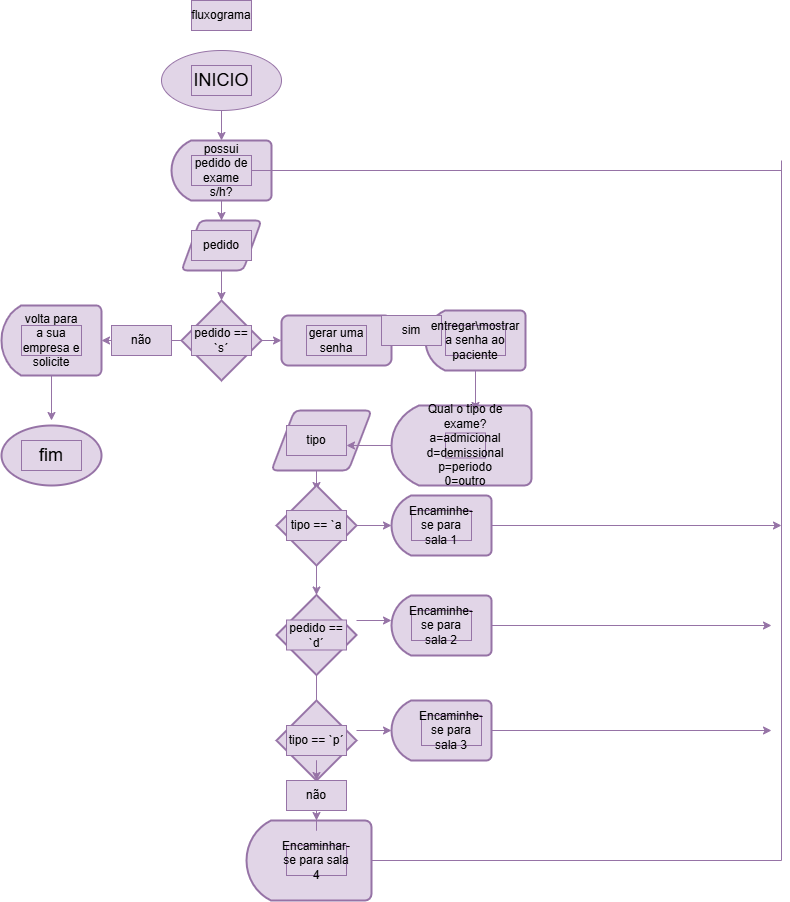

The diagram above was exported from draw.io. Its source (the exported page's mxGraphModel, read from the mxfile embedded in the PNG):
<mxGraphModel dx="2975" dy="1803" grid="0" gridSize="10" guides="1" tooltips="1" connect="1" arrows="1" fold="1" page="0" pageScale="1" pageWidth="827" pageHeight="1169" math="0" shadow="0">
  <root>
    <mxCell id="0" />
    <mxCell id="1" parent="0" />
    <mxCell id="HjPIPZ5wz3K3PF4RmUh--59" parent="1" style="strokeWidth=2;html=1;shape=mxgraph.flowchart.start_1;whiteSpace=wrap;fillColor=#e1d5e7;strokeColor=#9673a6;" value="" vertex="1">
      <mxGeometry height="60" width="100" x="-10" y="415" as="geometry" />
    </mxCell>
    <mxCell id="HjPIPZ5wz3K3PF4RmUh--7" edge="1" parent="1" source="HjPIPZ5wz3K3PF4RmUh--1" style="edgeStyle=orthogonalEdgeStyle;rounded=0;orthogonalLoop=1;jettySize=auto;html=1;exitX=0.5;exitY=1;exitDx=0;exitDy=0;fillColor=#e1d5e7;strokeColor=#9673a6;">
      <mxGeometry relative="1" as="geometry">
        <mxPoint x="210" y="130" as="targetPoint" />
      </mxGeometry>
    </mxCell>
    <mxCell id="HjPIPZ5wz3K3PF4RmUh--1" parent="1" style="ellipse;whiteSpace=wrap;html=1;fillColor=#e1d5e7;strokeColor=#9673a6;" value="" vertex="1">
      <mxGeometry height="60" width="120" x="150" y="40" as="geometry" />
    </mxCell>
    <mxCell id="HjPIPZ5wz3K3PF4RmUh--6" parent="1" style="text;html=1;whiteSpace=wrap;strokeColor=#9673a6;fillColor=#e1d5e7;align=center;verticalAlign=middle;rounded=0;" value="&lt;span style=&quot;font-size: 18px;&quot;&gt;INICIO&lt;/span&gt;" vertex="1">
      <mxGeometry height="30" width="60" x="180" y="55" as="geometry" />
    </mxCell>
    <mxCell id="HjPIPZ5wz3K3PF4RmUh--10" edge="1" parent="1" source="HjPIPZ5wz3K3PF4RmUh--8" style="edgeStyle=orthogonalEdgeStyle;rounded=0;orthogonalLoop=1;jettySize=auto;html=1;exitX=0.5;exitY=0;exitDx=0;exitDy=0;exitPerimeter=0;fillColor=#e1d5e7;strokeColor=#9673a6;" target="HjPIPZ5wz3K3PF4RmUh--11">
      <mxGeometry relative="1" as="geometry">
        <mxPoint x="210" y="210" as="targetPoint" />
      </mxGeometry>
    </mxCell>
    <mxCell id="HjPIPZ5wz3K3PF4RmUh--8" parent="1" style="strokeWidth=2;html=1;shape=mxgraph.flowchart.delay;whiteSpace=wrap;direction=west;fillColor=#e1d5e7;strokeColor=#9673a6;" value="" vertex="1">
      <mxGeometry height="60" width="100" x="160" y="130" as="geometry" />
    </mxCell>
    <mxCell id="HjPIPZ5wz3K3PF4RmUh--130" edge="1" parent="1" source="HjPIPZ5wz3K3PF4RmUh--9" style="edgeStyle=orthogonalEdgeStyle;rounded=0;orthogonalLoop=1;jettySize=auto;html=1;endArrow=none;endFill=0;fillColor=#e1d5e7;strokeColor=#9673a6;">
      <mxGeometry relative="1" as="geometry">
        <mxPoint x="770" y="160" as="targetPoint" />
      </mxGeometry>
    </mxCell>
    <mxCell id="HjPIPZ5wz3K3PF4RmUh--9" parent="1" style="text;html=1;whiteSpace=wrap;strokeColor=#9673a6;fillColor=#e1d5e7;align=center;verticalAlign=middle;rounded=0;" value="possui pedido de exame s/h?" vertex="1">
      <mxGeometry height="30" width="60" x="180" y="145" as="geometry" />
    </mxCell>
    <mxCell id="HjPIPZ5wz3K3PF4RmUh--13" edge="1" parent="1" source="HjPIPZ5wz3K3PF4RmUh--11" style="edgeStyle=orthogonalEdgeStyle;rounded=0;orthogonalLoop=1;jettySize=auto;html=1;exitX=0.5;exitY=1;exitDx=0;exitDy=0;fillColor=#e1d5e7;strokeColor=#9673a6;">
      <mxGeometry relative="1" as="geometry">
        <mxPoint x="210" y="290" as="targetPoint" />
      </mxGeometry>
    </mxCell>
    <mxCell id="HjPIPZ5wz3K3PF4RmUh--11" parent="1" style="shape=parallelogram;html=1;strokeWidth=2;perimeter=parallelogramPerimeter;whiteSpace=wrap;rounded=1;arcSize=12;size=0.23;fillColor=#e1d5e7;strokeColor=#9673a6;" value="" vertex="1">
      <mxGeometry height="50" width="80" x="170" y="210" as="geometry" />
    </mxCell>
    <mxCell id="HjPIPZ5wz3K3PF4RmUh--12" parent="1" style="text;html=1;whiteSpace=wrap;strokeColor=#9673a6;fillColor=#e1d5e7;align=center;verticalAlign=middle;rounded=0;" value="pedido" vertex="1">
      <mxGeometry height="30" width="60" x="180" y="220" as="geometry" />
    </mxCell>
    <mxCell id="HjPIPZ5wz3K3PF4RmUh--17" edge="1" parent="1" style="edgeStyle=orthogonalEdgeStyle;rounded=0;orthogonalLoop=1;jettySize=auto;html=1;exitX=1;exitY=0.5;exitDx=0;exitDy=0;fillColor=#e1d5e7;strokeColor=#9673a6;">
      <mxGeometry relative="1" as="geometry">
        <mxPoint x="250" y="330" as="sourcePoint" />
        <mxPoint x="270" y="330" as="targetPoint" />
      </mxGeometry>
    </mxCell>
    <mxCell id="HjPIPZ5wz3K3PF4RmUh--26" edge="1" parent="1" style="edgeStyle=orthogonalEdgeStyle;rounded=0;orthogonalLoop=1;jettySize=auto;html=1;exitX=0;exitY=0.5;exitDx=0;exitDy=0;fillColor=#e1d5e7;strokeColor=#9673a6;">
      <mxGeometry relative="1" as="geometry">
        <mxPoint x="170" y="330" as="sourcePoint" />
        <mxPoint x="90" y="330" as="targetPoint" />
      </mxGeometry>
    </mxCell>
    <mxCell id="HjPIPZ5wz3K3PF4RmUh--34" edge="1" parent="1" source="HjPIPZ5wz3K3PF4RmUh--16" style="edgeStyle=orthogonalEdgeStyle;rounded=0;orthogonalLoop=1;jettySize=auto;html=1;fillColor=#e1d5e7;strokeColor=#9673a6;">
      <mxGeometry relative="1" as="geometry">
        <mxPoint x="40" y="410" as="targetPoint" />
      </mxGeometry>
    </mxCell>
    <mxCell id="HjPIPZ5wz3K3PF4RmUh--16" parent="1" style="strokeWidth=2;html=1;shape=mxgraph.flowchart.delay;whiteSpace=wrap;direction=west;fillColor=#e1d5e7;strokeColor=#9673a6;" value="" vertex="1">
      <mxGeometry height="70" width="100" x="-10" y="295" as="geometry" />
    </mxCell>
    <mxCell id="HjPIPZ5wz3K3PF4RmUh--18" parent="1" style="text;html=1;whiteSpace=wrap;strokeColor=#9673a6;fillColor=#e1d5e7;align=center;verticalAlign=middle;rounded=0;" value="volta para a sua empresa e solicite" vertex="1">
      <mxGeometry height="30" width="60" x="10" y="315" as="geometry" />
    </mxCell>
    <mxCell id="HjPIPZ5wz3K3PF4RmUh--22" parent="1" style="text;html=1;whiteSpace=wrap;strokeColor=#9673a6;fillColor=#e1d5e7;align=center;verticalAlign=middle;rounded=0;" value="não" vertex="1">
      <mxGeometry height="30" width="60" x="100" y="315" as="geometry" />
    </mxCell>
    <mxCell id="HjPIPZ5wz3K3PF4RmUh--78" edge="1" parent="1" source="HjPIPZ5wz3K3PF4RmUh--30" style="edgeStyle=orthogonalEdgeStyle;rounded=0;orthogonalLoop=1;jettySize=auto;html=1;fillColor=#e1d5e7;strokeColor=#9673a6;">
      <mxGeometry relative="1" as="geometry">
        <mxPoint x="390" y="330" as="targetPoint" />
      </mxGeometry>
    </mxCell>
    <mxCell id="HjPIPZ5wz3K3PF4RmUh--30" parent="1" style="strokeWidth=2;html=1;shape=mxgraph.flowchart.delay;whiteSpace=wrap;direction=west;fillColor=#e1d5e7;strokeColor=#9673a6;" value="" vertex="1">
      <mxGeometry height="60" width="100" x="414" y="300" as="geometry" />
    </mxCell>
    <mxCell id="HjPIPZ5wz3K3PF4RmUh--36" parent="1" style="strokeWidth=2;html=1;shape=mxgraph.flowchart.delay;whiteSpace=wrap;direction=west;fillColor=#e1d5e7;strokeColor=#9673a6;" value="" vertex="1">
      <mxGeometry height="80" width="140" x="380" y="395" as="geometry" />
    </mxCell>
    <mxCell id="HjPIPZ5wz3K3PF4RmUh--41" edge="1" parent="1" style="edgeStyle=orthogonalEdgeStyle;rounded=0;orthogonalLoop=1;jettySize=auto;html=1;fillColor=#e1d5e7;strokeColor=#9673a6;">
      <mxGeometry relative="1" as="geometry">
        <mxPoint x="305" y="450" as="sourcePoint" />
        <mxPoint x="305" y="480" as="targetPoint" />
      </mxGeometry>
    </mxCell>
    <mxCell id="HjPIPZ5wz3K3PF4RmUh--40" parent="1" style="text;html=1;whiteSpace=wrap;strokeColor=#9673a6;fillColor=#e1d5e7;align=center;verticalAlign=middle;rounded=0;" value="&lt;span style=&quot;font-size: 18px;&quot;&gt;fim&lt;/span&gt;" vertex="1">
      <mxGeometry height="30" width="60" x="10" y="430" as="geometry" />
    </mxCell>
    <mxCell id="HjPIPZ5wz3K3PF4RmUh--49" edge="1" parent="1" style="edgeStyle=orthogonalEdgeStyle;rounded=0;orthogonalLoop=1;jettySize=auto;html=1;fillColor=#e1d5e7;strokeColor=#9673a6;">
      <mxGeometry relative="1" as="geometry">
        <mxPoint x="345" y="515" as="sourcePoint" />
        <mxPoint x="380" y="515" as="targetPoint" />
      </mxGeometry>
    </mxCell>
    <mxCell id="HjPIPZ5wz3K3PF4RmUh--50" edge="1" parent="1" style="edgeStyle=orthogonalEdgeStyle;rounded=0;orthogonalLoop=1;jettySize=auto;html=1;fillColor=#e1d5e7;strokeColor=#9673a6;">
      <mxGeometry relative="1" as="geometry">
        <mxPoint x="345" y="610" as="sourcePoint" />
        <mxPoint x="380" y="610" as="targetPoint" />
      </mxGeometry>
    </mxCell>
    <mxCell id="HjPIPZ5wz3K3PF4RmUh--48" edge="1" parent="1" style="edgeStyle=orthogonalEdgeStyle;rounded=0;orthogonalLoop=1;jettySize=auto;html=1;fillColor=#e1d5e7;strokeColor=#9673a6;">
      <mxGeometry relative="1" as="geometry">
        <mxPoint x="305.07692307692287" y="790" as="sourcePoint" />
        <mxPoint x="305" y="790" as="targetPoint" />
      </mxGeometry>
    </mxCell>
    <mxCell id="HjPIPZ5wz3K3PF4RmUh--51" edge="1" parent="1" style="edgeStyle=orthogonalEdgeStyle;rounded=0;orthogonalLoop=1;jettySize=auto;html=1;fillColor=#e1d5e7;strokeColor=#9673a6;">
      <mxGeometry relative="1" as="geometry">
        <mxPoint x="345" y="720" as="sourcePoint" />
        <mxPoint x="380" y="720" as="targetPoint" />
      </mxGeometry>
    </mxCell>
    <mxCell id="HjPIPZ5wz3K3PF4RmUh--128" edge="1" parent="1" source="HjPIPZ5wz3K3PF4RmUh--47" style="edgeStyle=orthogonalEdgeStyle;rounded=0;orthogonalLoop=1;jettySize=auto;html=1;endArrow=none;endFill=0;fillColor=#e1d5e7;strokeColor=#9673a6;">
      <mxGeometry relative="1" as="geometry">
        <mxPoint x="770" y="150" as="targetPoint" />
      </mxGeometry>
    </mxCell>
    <mxCell id="HjPIPZ5wz3K3PF4RmUh--47" parent="1" style="strokeWidth=2;html=1;shape=mxgraph.flowchart.delay;whiteSpace=wrap;direction=west;fillColor=#e1d5e7;strokeColor=#9673a6;" value="" vertex="1">
      <mxGeometry height="80" width="125" x="235" y="810" as="geometry" />
    </mxCell>
    <mxCell id="HjPIPZ5wz3K3PF4RmUh--132" edge="1" parent="1" source="HjPIPZ5wz3K3PF4RmUh--52" style="edgeStyle=orthogonalEdgeStyle;rounded=0;orthogonalLoop=1;jettySize=auto;html=1;fillColor=#e1d5e7;strokeColor=#9673a6;">
      <mxGeometry relative="1" as="geometry">
        <mxPoint x="760" y="615" as="targetPoint" />
      </mxGeometry>
    </mxCell>
    <mxCell id="HjPIPZ5wz3K3PF4RmUh--52" parent="1" style="strokeWidth=2;html=1;shape=mxgraph.flowchart.delay;whiteSpace=wrap;direction=west;fillColor=#e1d5e7;strokeColor=#9673a6;" value="" vertex="1">
      <mxGeometry height="60" width="100" x="380" y="585" as="geometry" />
    </mxCell>
    <mxCell id="HjPIPZ5wz3K3PF4RmUh--131" edge="1" parent="1" source="HjPIPZ5wz3K3PF4RmUh--53" style="edgeStyle=orthogonalEdgeStyle;rounded=0;orthogonalLoop=1;jettySize=auto;html=1;fillColor=#e1d5e7;strokeColor=#9673a6;">
      <mxGeometry relative="1" as="geometry">
        <mxPoint x="760" y="720" as="targetPoint" />
      </mxGeometry>
    </mxCell>
    <mxCell id="HjPIPZ5wz3K3PF4RmUh--53" parent="1" style="strokeWidth=2;html=1;shape=mxgraph.flowchart.delay;whiteSpace=wrap;direction=west;fillColor=#e1d5e7;strokeColor=#9673a6;" value="" vertex="1">
      <mxGeometry height="60" width="100" x="380" y="690" as="geometry" />
    </mxCell>
    <mxCell id="HjPIPZ5wz3K3PF4RmUh--56" parent="1" style="strokeWidth=2;html=1;shape=mxgraph.flowchart.decision;whiteSpace=wrap;fillColor=#e1d5e7;strokeColor=#9673a6;" value="" vertex="1">
      <mxGeometry height="80" width="80" x="265" y="475" as="geometry" />
    </mxCell>
    <mxCell id="HjPIPZ5wz3K3PF4RmUh--109" edge="1" parent="1" source="HjPIPZ5wz3K3PF4RmUh--57" style="edgeStyle=orthogonalEdgeStyle;rounded=0;orthogonalLoop=1;jettySize=auto;html=1;entryX=0.5;entryY=0;entryDx=0;entryDy=0;fillColor=#e1d5e7;strokeColor=#9673a6;" target="HjPIPZ5wz3K3PF4RmUh--89">
      <mxGeometry relative="1" as="geometry" />
    </mxCell>
    <mxCell id="HjPIPZ5wz3K3PF4RmUh--57" parent="1" style="strokeWidth=2;html=1;shape=mxgraph.flowchart.decision;whiteSpace=wrap;fillColor=#e1d5e7;strokeColor=#9673a6;" value="" vertex="1">
      <mxGeometry height="80" width="80" x="265" y="584.5" as="geometry" />
    </mxCell>
    <mxCell id="HjPIPZ5wz3K3PF4RmUh--119" edge="1" parent="1" source="HjPIPZ5wz3K3PF4RmUh--120" style="edgeStyle=orthogonalEdgeStyle;rounded=0;orthogonalLoop=1;jettySize=auto;html=1;fillColor=#e1d5e7;strokeColor=#9673a6;">
      <mxGeometry relative="1" as="geometry">
        <mxPoint x="305" y="810" as="targetPoint" />
      </mxGeometry>
    </mxCell>
    <mxCell id="HjPIPZ5wz3K3PF4RmUh--58" parent="1" style="strokeWidth=2;html=1;shape=mxgraph.flowchart.decision;whiteSpace=wrap;fillColor=#e1d5e7;strokeColor=#9673a6;" value="" vertex="1">
      <mxGeometry height="80" width="80" x="265" y="690" as="geometry" />
    </mxCell>
    <mxCell id="HjPIPZ5wz3K3PF4RmUh--61" parent="1" style="strokeWidth=2;html=1;shape=mxgraph.flowchart.decision;whiteSpace=wrap;fillColor=#e1d5e7;strokeColor=#9673a6;" value="" vertex="1">
      <mxGeometry height="80" width="80" x="170" y="290" as="geometry" />
    </mxCell>
    <mxCell id="HjPIPZ5wz3K3PF4RmUh--62" parent="1" style="shape=parallelogram;html=1;strokeWidth=2;perimeter=parallelogramPerimeter;whiteSpace=wrap;rounded=1;arcSize=12;size=0.23;fillColor=#e1d5e7;strokeColor=#9673a6;" value="" vertex="1">
      <mxGeometry height="60" width="100" x="260" y="400" as="geometry" />
    </mxCell>
    <mxCell id="HjPIPZ5wz3K3PF4RmUh--63" edge="1" parent="1" source="HjPIPZ5wz3K3PF4RmUh--36" style="edgeStyle=orthogonalEdgeStyle;rounded=0;orthogonalLoop=1;jettySize=auto;html=1;entryX=0.75;entryY=0.583;entryDx=0;entryDy=0;entryPerimeter=0;fillColor=#e1d5e7;strokeColor=#9673a6;" target="HjPIPZ5wz3K3PF4RmUh--62">
      <mxGeometry relative="1" as="geometry" />
    </mxCell>
    <mxCell id="HjPIPZ5wz3K3PF4RmUh--66" parent="1" style="rounded=1;whiteSpace=wrap;html=1;absoluteArcSize=1;arcSize=14;strokeWidth=2;fillColor=#e1d5e7;strokeColor=#9673a6;" value="" vertex="1">
      <mxGeometry height="50" width="110" x="270" y="305" as="geometry" />
    </mxCell>
    <mxCell id="HjPIPZ5wz3K3PF4RmUh--70" edge="1" parent="1" source="HjPIPZ5wz3K3PF4RmUh--30" style="edgeStyle=orthogonalEdgeStyle;rounded=0;orthogonalLoop=1;jettySize=auto;html=1;entryX=0.4;entryY=0.938;entryDx=0;entryDy=0;entryPerimeter=0;fillColor=#e1d5e7;strokeColor=#9673a6;" target="HjPIPZ5wz3K3PF4RmUh--36">
      <mxGeometry relative="1" as="geometry" />
    </mxCell>
    <mxCell id="HjPIPZ5wz3K3PF4RmUh--75" parent="1" style="text;html=1;whiteSpace=wrap;strokeColor=#9673a6;fillColor=#e1d5e7;align=center;verticalAlign=middle;rounded=0;" value="sim" vertex="1">
      <mxGeometry height="30" width="60" x="370" y="305" as="geometry" />
    </mxCell>
    <mxCell id="HjPIPZ5wz3K3PF4RmUh--80" parent="1" style="text;html=1;whiteSpace=wrap;strokeColor=#9673a6;fillColor=#e1d5e7;align=center;verticalAlign=middle;rounded=0;" value="gerar uma senha" vertex="1">
      <mxGeometry height="30" width="60" x="295" y="315" as="geometry" />
    </mxCell>
    <mxCell id="HjPIPZ5wz3K3PF4RmUh--81" parent="1" style="text;html=1;whiteSpace=wrap;strokeColor=#9673a6;fillColor=#e1d5e7;align=center;verticalAlign=middle;rounded=0;" value="tipo" vertex="1">
      <mxGeometry height="30" width="60" x="275" y="415" as="geometry" />
    </mxCell>
    <mxCell id="HjPIPZ5wz3K3PF4RmUh--82" parent="1" style="text;html=1;whiteSpace=wrap;strokeColor=#9673a6;fillColor=#e1d5e7;align=center;verticalAlign=middle;rounded=0;" value="entregar\mostrar a senha ao paciente" vertex="1">
      <mxGeometry height="30" width="60" x="434" y="315" as="geometry" />
    </mxCell>
    <mxCell id="HjPIPZ5wz3K3PF4RmUh--83" parent="1" style="text;html=1;whiteSpace=wrap;strokeColor=#9673a6;fillColor=#e1d5e7;align=center;verticalAlign=middle;rounded=0;" value="Qual o tipo de exame?&lt;div&gt;a=admicional&lt;/div&gt;&lt;div&gt;d=demissional&lt;/div&gt;&lt;div&gt;p=periodo&lt;/div&gt;&lt;div&gt;0=outro&lt;/div&gt;" vertex="1">
      <mxGeometry height="25" width="40" x="434" y="422.5" as="geometry" />
    </mxCell>
    <mxCell id="HjPIPZ5wz3K3PF4RmUh--86" parent="1" style="text;html=1;whiteSpace=wrap;strokeColor=#9673a6;fillColor=#e1d5e7;align=center;verticalAlign=middle;rounded=0;" value="pedido == `s´" vertex="1">
      <mxGeometry height="30" width="60" x="180" y="315" as="geometry" />
    </mxCell>
    <mxCell id="HjPIPZ5wz3K3PF4RmUh--87" parent="1" style="text;html=1;whiteSpace=wrap;strokeColor=#9673a6;fillColor=#e1d5e7;align=center;verticalAlign=middle;rounded=0;" value="tipo == `a" vertex="1">
      <mxGeometry height="30" width="60" x="275" y="500" as="geometry" />
    </mxCell>
    <mxCell id="HjPIPZ5wz3K3PF4RmUh--88" parent="1" style="text;html=1;whiteSpace=wrap;strokeColor=#9673a6;fillColor=#e1d5e7;align=center;verticalAlign=middle;rounded=0;" value="pedido == `d´" vertex="1">
      <mxGeometry height="30" width="60" x="275" y="609.5" as="geometry" />
    </mxCell>
    <mxCell id="HjPIPZ5wz3K3PF4RmUh--89" parent="1" style="text;html=1;whiteSpace=wrap;strokeColor=#9673a6;fillColor=#e1d5e7;align=center;verticalAlign=middle;rounded=0;" value="tipo == `p´" vertex="1">
      <mxGeometry height="30" width="60" x="275" y="715" as="geometry" />
    </mxCell>
    <mxCell id="HjPIPZ5wz3K3PF4RmUh--135" edge="1" parent="1" source="HjPIPZ5wz3K3PF4RmUh--98" style="edgeStyle=orthogonalEdgeStyle;rounded=0;orthogonalLoop=1;jettySize=auto;html=1;fillColor=#e1d5e7;strokeColor=#9673a6;">
      <mxGeometry relative="1" as="geometry">
        <mxPoint x="770" y="515" as="targetPoint" />
      </mxGeometry>
    </mxCell>
    <mxCell id="HjPIPZ5wz3K3PF4RmUh--98" parent="1" style="strokeWidth=2;html=1;shape=mxgraph.flowchart.delay;whiteSpace=wrap;direction=west;fillColor=#e1d5e7;strokeColor=#9673a6;" value="" vertex="1">
      <mxGeometry height="60" width="100" x="380" y="485" as="geometry" />
    </mxCell>
    <mxCell id="HjPIPZ5wz3K3PF4RmUh--99" parent="1" style="text;html=1;whiteSpace=wrap;strokeColor=#9673a6;fillColor=#e1d5e7;align=center;verticalAlign=middle;rounded=0;" value="Encaminhe-se para sala 1" vertex="1">
      <mxGeometry height="30" width="60" x="400" y="500" as="geometry" />
    </mxCell>
    <mxCell id="HjPIPZ5wz3K3PF4RmUh--100" parent="1" style="text;html=1;whiteSpace=wrap;strokeColor=#9673a6;fillColor=#e1d5e7;align=center;verticalAlign=middle;rounded=0;" value="Encaminhe-se para sala 2" vertex="1">
      <mxGeometry height="30" width="60" x="400" y="600" as="geometry" />
    </mxCell>
    <mxCell id="HjPIPZ5wz3K3PF4RmUh--101" parent="1" style="text;html=1;whiteSpace=wrap;strokeColor=#9673a6;fillColor=#e1d5e7;align=center;verticalAlign=middle;rounded=0;" value="Encaminhe-se para sala 3" vertex="1">
      <mxGeometry height="30" width="60" x="410" y="705" as="geometry" />
    </mxCell>
    <mxCell id="HjPIPZ5wz3K3PF4RmUh--103" edge="1" parent="1" style="edgeStyle=orthogonalEdgeStyle;rounded=0;orthogonalLoop=1;jettySize=auto;html=1;fillColor=#e1d5e7;strokeColor=#9673a6;" value="">
      <mxGeometry relative="1" as="geometry">
        <mxPoint x="305" y="760" as="sourcePoint" />
        <mxPoint x="305.07692307692287" y="760" as="targetPoint" />
      </mxGeometry>
    </mxCell>
    <mxCell id="HjPIPZ5wz3K3PF4RmUh--104" parent="1" style="text;html=1;whiteSpace=wrap;strokeColor=#9673a6;fillColor=#e1d5e7;align=center;verticalAlign=middle;rounded=0;" value="Encaminhar-se para sala 4" vertex="1">
      <mxGeometry height="30" width="60" x="275" y="835" as="geometry" />
    </mxCell>
    <mxCell id="HjPIPZ5wz3K3PF4RmUh--113" edge="1" parent="1" source="HjPIPZ5wz3K3PF4RmUh--56" style="edgeStyle=orthogonalEdgeStyle;rounded=0;orthogonalLoop=1;jettySize=auto;html=1;exitX=0.5;exitY=1;exitDx=0;exitDy=0;exitPerimeter=0;entryX=0.5;entryY=0;entryDx=0;entryDy=0;entryPerimeter=0;fillColor=#e1d5e7;strokeColor=#9673a6;" target="HjPIPZ5wz3K3PF4RmUh--57">
      <mxGeometry relative="1" as="geometry" />
    </mxCell>
    <mxCell id="HjPIPZ5wz3K3PF4RmUh--121" edge="1" parent="1" source="HjPIPZ5wz3K3PF4RmUh--58" style="edgeStyle=orthogonalEdgeStyle;rounded=0;orthogonalLoop=1;jettySize=auto;html=1;fillColor=#e1d5e7;strokeColor=#9673a6;" target="HjPIPZ5wz3K3PF4RmUh--120" value="">
      <mxGeometry relative="1" as="geometry">
        <mxPoint x="305" y="770" as="sourcePoint" />
        <mxPoint x="305" y="810" as="targetPoint" />
      </mxGeometry>
    </mxCell>
    <mxCell id="HjPIPZ5wz3K3PF4RmUh--120" parent="1" style="text;html=1;whiteSpace=wrap;strokeColor=#9673a6;fillColor=#e1d5e7;align=center;verticalAlign=middle;rounded=0;" value="não" vertex="1">
      <mxGeometry height="30" width="60" x="275" y="770" as="geometry" />
    </mxCell>
    <mxCell id="HjPIPZ5wz3K3PF4RmUh--122" parent="1" style="text;html=1;whiteSpace=wrap;strokeColor=#9673a6;fillColor=#e1d5e7;align=center;verticalAlign=middle;rounded=0;" value="fluxograma" vertex="1">
      <mxGeometry height="30" width="60" x="180" y="-10" as="geometry" />
    </mxCell>
  </root>
</mxGraphModel>